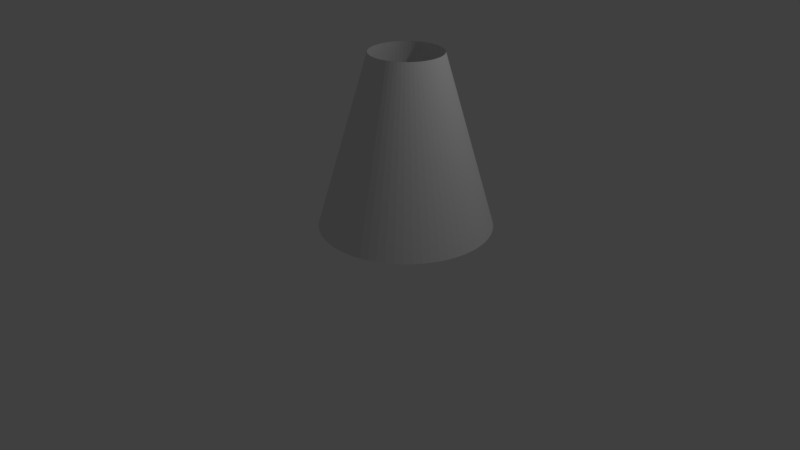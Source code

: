 # Source: RAY.blend  (saved by Blender 2.79.0; exported with 4.5.12 LTS)
import bpy
from mathutils import Matrix  # noqa: F401  (used for matrix-valued properties, if any)

bpy.ops.wm.read_factory_settings(use_empty=True)
scene = bpy.context.scene
scene.name = 'Scene'

# ---- collections
col_collection_1 = bpy.data.collections.new('Collection 1'); scene.collection.children.link(col_collection_1)

# ---- world
world_world = bpy.data.worlds.new('World'); scene.world = world_world
world_world.color = (0.05088, 0.05088, 0.05088)
world_world.use_sun_shadow = False
world_world.sun_shadow_jitter_overblur = 0.0
world_world.cycles.sampling_method = 'MANUAL'

# ---- cameras
cam_camera = bpy.data.cameras.new('Camera')
cam_camera.clip_end = 100.0
cam_camera.lens = 35.0
cam_camera.sensor_width = 32.0
cam_camera.sensor_height = 18.0
cam_camera.ortho_scale = 7.314
cam_camera.dof.focus_distance = 0.0
cam_camera.dof.aperture_fstop = 128.0

# ---- lights
light_lamp = bpy.data.lights.new('Lamp', 'POINT')
light_lamp.transmission_factor = 0.0
light_lamp.cutoff_distance = 30.0
light_lamp.energy = 100.0
light_lamp.shadow_buffer_clip_start = 1.001
light_lamp.shadow_soft_size = 0.1
light_lamp.shadow_maximum_resolution = 0.006
light_lamp.use_absolute_resolution = True

# ---- meshes
me_cylinder = bpy.data.meshes.new('Cylinder')
me_cylinder.from_pydata([(0.0, 1.0, -1.0), (-3.483e-07, 0.4151, 1.0), (0.09802, 0.9952, -1.0), (0.04069, 0.4131, 1.0), (0.1951, 0.9808, -1.0), (0.08099, 0.4072, 1.0), (0.2903, 0.9569, -1.0), (0.1205, 0.3973, 1.0), (0.3827, 0.9239, -1.0), (0.1589, 0.3835, 1.0), (0.4714, 0.8819, -1.0), (0.1957, 0.3661, 1.0), (0.5556, 0.8315, -1.0), (0.2306, 0.3452, 1.0), (0.6344, 0.773, -1.0), (0.2634, 0.3209, 1.0), (0.7071, 0.7071, -1.0), (0.2935, 0.2935, 1.0), (0.773, 0.6344, -1.0), (0.3209, 0.2634, 1.0), (0.8315, 0.5556, -1.0), (0.3452, 0.2306, 1.0), (0.8819, 0.4714, -1.0), (0.3661, 0.1957, 1.0), (0.9239, 0.3827, -1.0), (0.3835, 0.1589, 1.0), (0.9569, 0.2903, -1.0), (0.3973, 0.1205, 1.0), (0.9808, 0.1951, -1.0), (0.4072, 0.08099, 1.0), (0.9952, 0.09802, -1.0), (0.4131, 0.04069, 1.0), (1.0, -1.629e-07, -1.0), (0.4151, -2.163e-07, 1.0), (0.9952, -0.09802, -1.0), (0.4131, -0.04069, 1.0), (0.9808, -0.1951, -1.0), (0.4072, -0.08099, 1.0), (0.9569, -0.2903, -1.0), (0.3973, -0.1205, 1.0), (0.9239, -0.3827, -1.0), (0.3835, -0.1589, 1.0), (0.8819, -0.4714, -1.0), (0.3661, -0.1957, 1.0), (0.8315, -0.5556, -1.0), (0.3452, -0.2306, 1.0), (0.773, -0.6344, -1.0), (0.3209, -0.2634, 1.0), (0.7071, -0.7071, -1.0), (0.2935, -0.2935, 1.0), (0.6344, -0.773, -1.0), (0.2634, -0.3209, 1.0), (0.5556, -0.8315, -1.0), (0.2306, -0.3452, 1.0), (0.4714, -0.8819, -1.0), (0.1957, -0.3661, 1.0), (0.3827, -0.9239, -1.0), (0.1589, -0.3835, 1.0), (0.2903, -0.9569, -1.0), (0.1205, -0.3973, 1.0), (0.1951, -0.9808, -1.0), (0.08099, -0.4072, 1.0), (0.09802, -0.9952, -1.0), (0.04069, -0.4131, 1.0), (-8.027e-07, -1.0, -1.0), (-6.816e-07, -0.4151, 1.0), (-0.09802, -0.9952, -1.0), (-0.04069, -0.4131, 1.0), (-0.1951, -0.9808, -1.0), (-0.08099, -0.4072, 1.0), (-0.2903, -0.9569, -1.0), (-0.1205, -0.3973, 1.0), (-0.3827, -0.9239, -1.0), (-0.1589, -0.3835, 1.0), (-0.4714, -0.8819, -1.0), (-0.1957, -0.3661, 1.0), (-0.5556, -0.8315, -1.0), (-0.2306, -0.3452, 1.0), (-0.6344, -0.773, -1.0), (-0.2634, -0.3209, 1.0), (-0.7071, -0.7071, -1.0), (-0.2935, -0.2935, 1.0), (-0.773, -0.6344, -1.0), (-0.3209, -0.2634, 1.0), (-0.8315, -0.5556, -1.0), (-0.3452, -0.2306, 1.0), (-0.8819, -0.4714, -1.0), (-0.3661, -0.1957, 1.0), (-0.9239, -0.3827, -1.0), (-0.3835, -0.1589, 1.0), (-0.9569, -0.2903, -1.0), (-0.3973, -0.1205, 1.0), (-0.9808, -0.1951, -1.0), (-0.4072, -0.08099, 1.0), (-0.9952, -0.09802, -1.0), (-0.4131, -0.04069, 1.0), (-1.0, -4.649e-07, -1.0), (-0.4151, -3.417e-07, 1.0), (-0.9952, 0.09802, -1.0), (-0.4131, 0.04069, 1.0), (-0.9808, 0.1951, -1.0), (-0.4072, 0.08099, 1.0), (-0.9569, 0.2903, -1.0), (-0.3973, 0.1205, 1.0), (-0.9239, 0.3827, -1.0), (-0.3835, 0.1589, 1.0), (-0.8819, 0.4714, -1.0), (-0.3661, 0.1957, 1.0), (-0.8315, 0.5556, -1.0), (-0.3452, 0.2306, 1.0), (-0.773, 0.6344, -1.0), (-0.3209, 0.2634, 1.0), (-0.7071, 0.7071, -1.0), (-0.2935, 0.2935, 1.0), (-0.6344, 0.773, -1.0), (-0.2634, 0.3209, 1.0), (-0.5556, 0.8315, -1.0), (-0.2306, 0.3452, 1.0), (-0.4714, 0.8819, -1.0), (-0.1957, 0.3661, 1.0), (-0.3827, 0.9239, -1.0), (-0.1589, 0.3835, 1.0), (-0.2903, 0.9569, -1.0), (-0.1205, 0.3973, 1.0), (-0.1951, 0.9808, -1.0), (-0.08099, 0.4072, 1.0), (-0.09802, 0.9952, -1.0), (-0.04069, 0.4131, 1.0)], [], [(0, 1, 3, 2), (2, 3, 5, 4), (4, 5, 7, 6), (6, 7, 9, 8), (8, 9, 11, 10), (10, 11, 13, 12), (12, 13, 15, 14), (14, 15, 17, 16), (16, 17, 19, 18), (18, 19, 21, 20), (20, 21, 23, 22), (22, 23, 25, 24), (24, 25, 27, 26), (26, 27, 29, 28), (28, 29, 31, 30), (30, 31, 33, 32), (32, 33, 35, 34), (34, 35, 37, 36), (36, 37, 39, 38), (38, 39, 41, 40), (40, 41, 43, 42), (42, 43, 45, 44), (44, 45, 47, 46), (46, 47, 49, 48), (48, 49, 51, 50), (50, 51, 53, 52), (52, 53, 55, 54), (54, 55, 57, 56), (56, 57, 59, 58), (58, 59, 61, 60), (60, 61, 63, 62), (62, 63, 65, 64), (64, 65, 67, 66), (66, 67, 69, 68), (68, 69, 71, 70), (70, 71, 73, 72), (72, 73, 75, 74), (74, 75, 77, 76), (76, 77, 79, 78), (78, 79, 81, 80), (80, 81, 83, 82), (82, 83, 85, 84), (84, 85, 87, 86), (86, 87, 89, 88), (88, 89, 91, 90), (90, 91, 93, 92), (92, 93, 95, 94), (94, 95, 97, 96), (96, 97, 99, 98), (98, 99, 101, 100), (100, 101, 103, 102), (102, 103, 105, 104), (104, 105, 107, 106), (106, 107, 109, 108), (108, 109, 111, 110), (110, 111, 113, 112), (112, 113, 115, 114), (114, 115, 117, 116), (116, 117, 119, 118), (118, 119, 121, 120), (120, 121, 123, 122), (122, 123, 125, 124), (124, 125, 127, 126), (126, 127, 1, 0)])
me_cylinder.use_remesh_preserve_volume = False
me_cylinder.use_remesh_preserve_attributes = False
me_cylinder.use_mirror_vertex_groups = False
me_cylinder.update()

# ---- objects
ob_cylinder = bpy.data.objects.new('Cylinder', me_cylinder)
ob_lamp = bpy.data.objects.new('Lamp', light_lamp)
ob_camera = bpy.data.objects.new('Camera', cam_camera)

# ---- transforms, parenting, visibility, modifiers, constraints
ob_cylinder.location = (0.9609, -0.2685, 1.889)
ob_cylinder.lineart.crease_threshold = 0.0
ob_lamp.location = (4.076, 1.005, 5.904)
ob_lamp.rotation_euler = (0.6503, 0.05522, 1.866)
ob_lamp.lock_rotations_4d = False
ob_lamp.empty_display_type = 'ARROWS'
ob_lamp.color = (0.0, 0.0, 0.0, 0.0)
ob_lamp.lineart.crease_threshold = 0.0
ob_camera.location = (7.481, -6.508, 5.344)
ob_camera.rotation_euler = (1.109, 0.0, 0.8149)
ob_camera.lock_rotations_4d = False
ob_camera.empty_display_type = 'ARROWS'
ob_camera.color = (0.0, 0.0, 0.0, 0.0)
ob_camera.display_type = 'WIRE'
ob_camera.lineart.crease_threshold = 0.0

# ---- collection membership
col_collection_1.objects.link(ob_cylinder)
col_collection_1.objects.link(ob_lamp)
col_collection_1.objects.link(ob_camera)

# ---- scene / render settings (as saved in the file)
scene.camera = ob_camera
scene.frame_start = 1; scene.frame_end = 250; scene.frame_set(1)
scene.render.engine = 'BLENDER_EEVEE_NEXT'
scene.render.resolution_percentage = 50
scene.render.dither_intensity = 0.0
scene.cycles.use_denoising = False
scene.cycles.samples = 128
scene.cycles.sampling_pattern = 'TABULATED_SOBOL'
scene.cycles.use_adaptive_sampling = False
scene.cycles.use_light_tree = False
scene.cycles.blur_glossy = 0.0
scene.cycles.sample_clamp_indirect = 0.0
scene.view_settings.view_transform = 'Standard'
bpy.context.view_layer.update()
